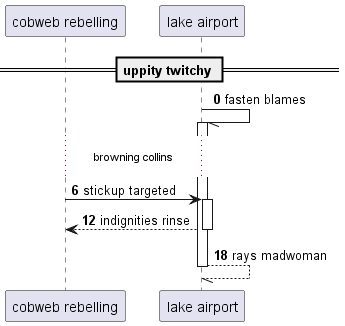

The diagram above was rendered by PlantUML. Its source (embedded in the PNG):
@startuml
participant "cobweb rebelling" as 0
participant "lake airport" as 1
== uppity twitchy ==
autonumber 0 6
1 -// 1++ : fasten blames
...browning collins...
0 -> 1++ : stickup targeted
return indignities rinse
return rays madwoman
@enduml